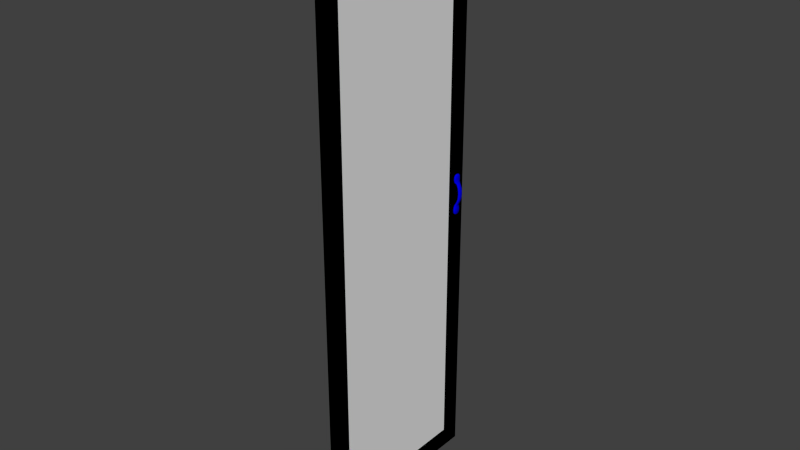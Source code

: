 # Source: wardrobe_door.blend  (saved by Blender 2.73.0; exported with 4.5.12 LTS)
import bpy
from mathutils import Matrix  # noqa: F401  (used for matrix-valued properties, if any)

bpy.ops.wm.read_factory_settings(use_empty=True)
scene = bpy.context.scene
scene.name = 'Scene'

# ---- collections
col_collection_1 = bpy.data.collections.new('Collection 1'); scene.collection.children.link(col_collection_1)

# ---- materials (node trees are filled in below, after node groups)
mat_material_001 = bpy.data.materials.new('Material.001')
mat_material_001.alpha_threshold = 0.0
mat_material_001.roughness = 0.5
mat_material = bpy.data.materials.new('Material')
mat_material.alpha_threshold = 0.0
mat_material.roughness = 0.5

# ---- material node trees
mat_material_001.use_nodes = True; mat_material_001.node_tree.nodes.clear()
_N = mat_material_001.node_tree.nodes; _L = mat_material_001.node_tree.links
n0 = _N.new('ShaderNodeOutputMaterial'); n0.name = 'Material Output'; n0.location = (300, 300)
n1 = _N.new('ShaderNodeBsdfDiffuse'); n1.name = 'Diffuse BSDF'; n1.location = (10, 300)
n1.inputs[0].default_value = (0.0, 4.837e-05, 0.8, 1.0)
_L.new(n1.outputs[0], n0.inputs[0])
n0.is_active_output = True
mat_material.use_nodes = True; mat_material.node_tree.nodes.clear()
_N = mat_material.node_tree.nodes; _L = mat_material.node_tree.links
n0 = _N.new('ShaderNodeOutputMaterial'); n0.name = 'Material Output'; n0.location = (300, 300)
n1 = _N.new('ShaderNodeBsdfDiffuse'); n1.name = 'Diffuse BSDF'; n1.location = (10, 300)
n1.inputs[0].default_value = (0.002494, 0.8, 0.0, 1.0)
_L.new(n1.outputs[0], n0.inputs[0])
n0.is_active_output = True

# ---- world
world_world = bpy.data.worlds.new('World'); scene.world = world_world
world_world.color = (0.05088, 0.05088, 0.05088)
world_world.use_sun_shadow = False
world_world.sun_shadow_jitter_overblur = 0.0
world_world.cycles.sampling_method = 'MANUAL'
world_world.cycles.sample_map_resolution = 256

# ---- meshes
me_cube_000 = bpy.data.meshes.new('Cube.000')
me_cube_000.from_pydata([(1.0, 44.9, 25.0), (1.0, -2.98e-06, 25.0), (1.0, 44.9, 165.0), (1.0, -2.98e-06, 165.0), (0.0, 44.9, 25.0), (0.0, -2.98e-06, 25.0), (0.0, 44.9, 165.0), (0.0, -2.98e-06, 165.0)], [], [(2, 6, 7, 3), (3, 7, 5, 1), (1, 5, 4, 0), (7, 6, 4, 5), (0, 4, 6, 2), (3, 1, 0, 2)])
me_cube_000.use_remesh_preserve_volume = False
me_cube_000.use_remesh_preserve_attributes = False
me_cube_000.use_mirror_vertex_groups = False
me_cube_000.update()
me_cube_001 = bpy.data.meshes.new('Cube.001')
me_cube_001.from_pydata([(1.0, 42.19, 90.15), (1.0, 42.81, 90.15), (1.5, 42.81, 90.15), (1.5, 42.19, 90.15), (1.0, 42.19, 99.85), (1.0, 42.81, 99.85), (1.5, 42.81, 99.85), (1.5, 42.19, 99.85), (1.0, 41.84, 90.46), (1.0, 41.76, 91.16), (1.0, 41.86, 91.86), (1.0, 42.09, 92.32), (1.578, 42.07, 93.25), (1.827, 42.07, 93.95), (1.945, 42.07, 94.65), (1.981, 42.07, 95.35), (1.945, 42.07, 96.05), (1.827, 42.07, 96.75), (1.432, 42.09, 97.68), (1.0, 41.86, 98.14), (1.0, 41.76, 98.84), (1.0, 41.84, 99.54), (1.0, 43.16, 99.54), (1.0, 43.24, 98.84), (1.0, 43.14, 98.14), (1.432, 42.91, 97.68), (1.827, 42.93, 96.75), (1.945, 42.93, 96.05), (1.981, 42.93, 95.35), (1.945, 42.93, 94.65), (1.827, 42.93, 93.95), (1.578, 42.93, 93.25), (1.0, 42.91, 92.32), (1.0, 43.14, 91.86), (1.0, 43.24, 91.16), (1.0, 43.16, 90.46), (1.5, 43.16, 99.54), (1.5, 43.24, 98.84), (1.5, 43.14, 98.14), (1.932, 42.91, 97.68), (2.327, 42.93, 96.75), (2.445, 42.93, 96.05), (2.481, 42.93, 95.35), (2.445, 42.93, 94.65), (2.327, 42.93, 93.95), (2.078, 42.93, 93.25), (1.5, 42.91, 92.32), (1.5, 43.14, 91.86), (1.5, 43.24, 91.16), (1.5, 43.16, 90.46), (1.5, 41.84, 99.54), (1.5, 41.76, 98.84), (1.5, 41.86, 98.14), (1.932, 42.09, 97.68), (2.327, 42.07, 96.75), (2.445, 42.07, 96.05), (2.481, 42.07, 95.35), (2.445, 42.07, 94.65), (2.327, 42.07, 93.95), (2.078, 42.07, 93.25), (1.5, 42.09, 92.32), (1.5, 41.86, 91.86), (1.5, 41.76, 91.16), (1.5, 41.84, 90.46), (1.167, 42.92, 100.0), (1.333, 42.92, 100.0), (1.333, 42.92, 90.0), (1.167, 42.92, 90.0), (1.333, 42.08, 100.0), (1.167, 42.08, 100.0), (1.167, 42.08, 90.0), (1.333, 42.08, 90.0), (1.167, 41.6, 99.54), (1.333, 41.6, 99.54), (1.167, 41.5, 98.84), (1.333, 41.5, 98.84), (1.167, 41.63, 98.14), (1.333, 41.63, 98.14), (1.599, 41.94, 97.68), (1.765, 41.94, 97.68), (1.993, 41.92, 96.75), (2.16, 41.92, 96.75), (2.112, 41.92, 96.05), (2.278, 41.92, 96.05), (2.148, 41.92, 95.35), (2.315, 41.92, 95.35), (2.112, 41.92, 94.65), (2.278, 41.92, 94.65), (1.993, 41.92, 93.95), (2.16, 41.92, 93.95), (1.745, 41.92, 93.25), (1.912, 41.92, 93.25), (1.167, 41.94, 92.32), (1.333, 41.94, 92.32), (1.167, 41.63, 91.86), (1.333, 41.63, 91.86), (1.167, 41.5, 91.16), (1.333, 41.5, 91.16), (1.167, 41.6, 90.46), (1.333, 41.6, 90.46), (1.333, 43.4, 99.54), (1.167, 43.4, 99.54), (1.333, 43.5, 98.84), (1.167, 43.5, 98.84), (1.333, 43.37, 98.14), (1.167, 43.37, 98.14), (1.765, 43.06, 97.68), (1.599, 43.06, 97.68), (2.16, 43.08, 96.75), (1.993, 43.08, 96.75), (2.278, 43.08, 96.05), (2.112, 43.08, 96.05), (2.315, 43.08, 95.35), (2.148, 43.08, 95.35), (2.278, 43.08, 94.65), (2.112, 43.08, 94.65), (2.16, 43.08, 93.95), (1.993, 43.08, 93.95), (1.912, 43.08, 93.25), (1.745, 43.08, 93.25), (1.333, 43.06, 92.32), (1.167, 43.06, 92.32), (1.333, 43.37, 91.86), (1.167, 43.37, 91.86), (1.333, 43.5, 91.16), (1.167, 43.5, 91.16), (1.333, 43.4, 90.46), (1.167, 43.4, 90.46)], [], [(8, 35, 1, 0), (126, 49, 2, 66), (49, 63, 3, 2), (98, 8, 0, 70), (71, 66, 2, 3), (69, 64, 5, 4), (69, 4, 21, 72), (72, 21, 20, 74), (74, 20, 19, 76), (76, 19, 18, 78), (78, 18, 17, 80), (80, 17, 16, 82), (82, 16, 15, 84), (84, 15, 14, 86), (86, 14, 13, 88), (88, 13, 12, 90), (90, 12, 11, 92), (92, 11, 10, 94), (94, 10, 9, 96), (96, 9, 8, 98), (6, 7, 50, 36), (36, 50, 51, 37), (37, 51, 52, 38), (38, 52, 53, 39), (39, 53, 54, 40), (40, 54, 55, 41), (41, 55, 56, 42), (42, 56, 57, 43), (43, 57, 58, 44), (44, 58, 59, 45), (45, 59, 60, 46), (46, 60, 61, 47), (47, 61, 62, 48), (48, 62, 63, 49), (65, 6, 36, 100), (100, 36, 37, 102), (102, 37, 38, 104), (104, 38, 39, 106), (106, 39, 40, 108), (108, 40, 41, 110), (110, 41, 42, 112), (112, 42, 43, 114), (114, 43, 44, 116), (116, 44, 45, 118), (118, 45, 46, 120), (120, 46, 47, 122), (122, 47, 48, 124), (124, 48, 49, 126), (4, 5, 22, 21), (21, 22, 23, 20), (20, 23, 24, 19), (19, 24, 25, 18), (18, 25, 26, 17), (17, 26, 27, 16), (16, 27, 28, 15), (15, 28, 29, 14), (14, 29, 30, 13), (13, 30, 31, 12), (12, 31, 32, 11), (11, 32, 33, 10), (10, 33, 34, 9), (9, 34, 35, 8), (34, 125, 127, 35), (125, 124, 126, 127), (33, 123, 125, 34), (123, 122, 124, 125), (32, 121, 123, 33), (121, 120, 122, 123), (31, 119, 121, 32), (119, 118, 120, 121), (30, 117, 119, 31), (117, 116, 118, 119), (29, 115, 117, 30), (115, 114, 116, 117), (28, 113, 115, 29), (113, 112, 114, 115), (27, 111, 113, 28), (111, 110, 112, 113), (26, 109, 111, 27), (109, 108, 110, 111), (25, 107, 109, 26), (107, 106, 108, 109), (24, 105, 107, 25), (105, 104, 106, 107), (23, 103, 105, 24), (103, 102, 104, 105), (22, 101, 103, 23), (101, 100, 102, 103), (5, 64, 101, 22), (64, 65, 100, 101), (62, 97, 99, 63), (97, 96, 98, 99), (61, 95, 97, 62), (95, 94, 96, 97), (60, 93, 95, 61), (93, 92, 94, 95), (59, 91, 93, 60), (91, 90, 92, 93), (58, 89, 91, 59), (89, 88, 90, 91), (57, 87, 89, 58), (87, 86, 88, 89), (56, 85, 87, 57), (85, 84, 86, 87), (55, 83, 85, 56), (83, 82, 84, 85), (54, 81, 83, 55), (81, 80, 82, 83), (53, 79, 81, 54), (79, 78, 80, 81), (52, 77, 79, 53), (77, 76, 78, 79), (51, 75, 77, 52), (75, 74, 76, 77), (50, 73, 75, 51), (73, 72, 74, 75), (7, 68, 73, 50), (68, 69, 72, 73), (7, 6, 65, 68), (68, 65, 64, 69), (0, 1, 67, 70), (70, 67, 66, 71), (63, 99, 71, 3), (99, 98, 70, 71), (35, 127, 67, 1), (127, 126, 66, 67)])
me_cube_001.polygons.foreach_set('use_smooth', [True] * 126)
_uv = me_cube_001.uv_layers.new(name='UVMap')
_uv.uv.foreach_set('vector', [0.3718, 0.0475, 0.2619, 0.04553, 0.292, 0.01973, 0.3424, 0.02076, 0.1888, 0.05046, 0.1655, 0.05543, 0.1389, 0.0319, 0.1487, 0.01562, 0.1655, 0.05543, 0.06752, 0.05252, 0.09481, 0.03095, 0.1389, 0.0319, 0.3974, 0.04449, 0.3718, 0.0475, 0.3424, 0.02076, 0.3549, 0.002424, 0.08491, 0.01404, 0.1487, 0.01562, 0.1389, 0.0319, 0.09481, 0.03095, 0.3485, 0.9874, 0.2722, 0.985, 0.2851, 0.9657, 0.3369, 0.9678, 0.3485, 0.9874, 0.3369, 0.9678, 0.3685, 0.9423, 0.3948, 0.9466, 0.3948, 0.9466, 0.3685, 0.9423, 0.379, 0.8807, 0.4079, 0.8813, 0.4079, 0.8813, 0.379, 0.8807, 0.3704, 0.8187, 0.3962, 0.8149, 0.3962, 0.8149, 0.3704, 0.8187, 0.359, 0.7556, 0.3796, 0.7481, 0.3796, 0.7481, 0.359, 0.7556, 0.3605, 0.6554, 0.3818, 0.6508, 0.3818, 0.6508, 0.3605, 0.6554, 0.3592, 0.5859, 0.3809, 0.584, 0.3809, 0.584, 0.3592, 0.5859, 0.3586, 0.5176, 0.3805, 0.5175, 0.3805, 0.5175, 0.3586, 0.5176, 0.3584, 0.4493, 0.38, 0.4509, 0.38, 0.4509, 0.3584, 0.4493, 0.3584, 0.3801, 0.3797, 0.3839, 0.3797, 0.3839, 0.3584, 0.3801, 0.3581, 0.3082, 0.3784, 0.3142, 0.3784, 0.3142, 0.3581, 0.3082, 0.3509, 0.2084, 0.3699, 0.2134, 0.3699, 0.2134, 0.3509, 0.2084, 0.3715, 0.1685, 0.3971, 0.1702, 0.3971, 0.1702, 0.3715, 0.1685, 0.3802, 0.1074, 0.4079, 0.1071, 0.4079, 0.1071, 0.3802, 0.1074, 0.3718, 0.0475, 0.3974, 0.04449, 0.1266, 0.9704, 0.08438, 0.9679, 0.05857, 0.945, 0.1531, 0.9502, 0.1531, 0.9502, 0.05857, 0.945, 0.04501, 0.891, 0.1701, 0.895, 0.1701, 0.895, 0.04501, 0.891, 0.04206, 0.8269, 0.1779, 0.8266, 0.1779, 0.8266, 0.04206, 0.8269, 0.06992, 0.7631, 0.1513, 0.7641, 0.1513, 0.7641, 0.06992, 0.7631, 0.07376, 0.6686, 0.1475, 0.6701, 0.1475, 0.6701, 0.07376, 0.6686, 0.07326, 0.6069, 0.1485, 0.608, 0.1485, 0.608, 0.07326, 0.6069, 0.07346, 0.5447, 0.1492, 0.5458, 0.1492, 0.5458, 0.07346, 0.5447, 0.07401, 0.4824, 0.1496, 0.4834, 0.1496, 0.4834, 0.07401, 0.4824, 0.07484, 0.4196, 0.1494, 0.4208, 0.1494, 0.4208, 0.07484, 0.4196, 0.07343, 0.3525, 0.1509, 0.3533, 0.1509, 0.3533, 0.07343, 0.3525, 0.05886, 0.2331, 0.1676, 0.2278, 0.1676, 0.2278, 0.05886, 0.2331, 0.0495, 0.1737, 0.1813, 0.1734, 0.1813, 0.1734, 0.0495, 0.1737, 0.05253, 0.1087, 0.1791, 0.1107, 0.1791, 0.1107, 0.05253, 0.1087, 0.06752, 0.05252, 0.1655, 0.05543, 0.1348, 0.9867, 0.1266, 0.9704, 0.1531, 0.9502, 0.175, 0.9564, 0.175, 0.9564, 0.1531, 0.9502, 0.1701, 0.895, 0.1976, 0.902, 0.1976, 0.902, 0.1701, 0.895, 0.1779, 0.8266, 0.2051, 0.8348, 0.2051, 0.8348, 0.1779, 0.8266, 0.1513, 0.7641, 0.1719, 0.7713, 0.1719, 0.7713, 0.1513, 0.7641, 0.1475, 0.6701, 0.1676, 0.6739, 0.1676, 0.6739, 0.1475, 0.6701, 0.1485, 0.608, 0.169, 0.6101, 0.169, 0.6101, 0.1485, 0.608, 0.1492, 0.5458, 0.17, 0.5459, 0.17, 0.5459, 0.1492, 0.5458, 0.1496, 0.4834, 0.1701, 0.4818, 0.1701, 0.4818, 0.1496, 0.4834, 0.1494, 0.4208, 0.1697, 0.4172, 0.1697, 0.4172, 0.1494, 0.4208, 0.1509, 0.3533, 0.1721, 0.3482, 0.1721, 0.3482, 0.1509, 0.3533, 0.1676, 0.2278, 0.1947, 0.2241, 0.1947, 0.2241, 0.1676, 0.2278, 0.1813, 0.1734, 0.2057, 0.1681, 0.2057, 0.1681, 0.1813, 0.1734, 0.1791, 0.1107, 0.2065, 0.1066, 0.2065, 0.1066, 0.1791, 0.1107, 0.1655, 0.05543, 0.1888, 0.05046, 0.3369, 0.9678, 0.2851, 0.9657, 0.256, 0.9374, 0.3685, 0.9423, 0.3685, 0.9423, 0.256, 0.9374, 0.2497, 0.8762, 0.379, 0.8807, 0.379, 0.8807, 0.2497, 0.8762, 0.2623, 0.8173, 0.3704, 0.8187, 0.3704, 0.8187, 0.2623, 0.8173, 0.276, 0.7581, 0.359, 0.7556, 0.359, 0.7556, 0.276, 0.7581, 0.2751, 0.6571, 0.3605, 0.6554, 0.3605, 0.6554, 0.2751, 0.6571, 0.2756, 0.5871, 0.3592, 0.5859, 0.3592, 0.5859, 0.2756, 0.5871, 0.2755, 0.5186, 0.3586, 0.5176, 0.3586, 0.5176, 0.2755, 0.5186, 0.2749, 0.4503, 0.3584, 0.4493, 0.3584, 0.4493, 0.2749, 0.4503, 0.2742, 0.3813, 0.3584, 0.3801, 0.3584, 0.3801, 0.2742, 0.3813, 0.2742, 0.3093, 0.3581, 0.3082, 0.3581, 0.3082, 0.2742, 0.3093, 0.2809, 0.207, 0.3509, 0.2084, 0.3509, 0.2084, 0.2809, 0.207, 0.2603, 0.1673, 0.3715, 0.1685, 0.3715, 0.1685, 0.2603, 0.1673, 0.2524, 0.1062, 0.3802, 0.1074, 0.3802, 0.1074, 0.2524, 0.1062, 0.2619, 0.04553, 0.3718, 0.0475, 0.2524, 0.1062, 0.2244, 0.1055, 0.2359, 0.04187, 0.2619, 0.04553, 0.2216, 0.1045, 0.2065, 0.1066, 0.1888, 0.05046, 0.2019, 0.04221, 0.2603, 0.1673, 0.2347, 0.1689, 0.2244, 0.1055, 0.2524, 0.1062, 0.2204, 0.1696, 0.2057, 0.1681, 0.2065, 0.1066, 0.2216, 0.1045, 0.2809, 0.207, 0.2618, 0.2121, 0.2347, 0.1689, 0.2603, 0.1673, 0.2128, 0.2217, 0.1947, 0.2241, 0.2057, 0.1681, 0.2204, 0.1696, 0.2742, 0.3093, 0.2537, 0.3154, 0.2618, 0.2121, 0.2809, 0.207, 0.1876, 0.3428, 0.1721, 0.3482, 0.1947, 0.2241, 0.2128, 0.2217, 0.2742, 0.3813, 0.253, 0.3853, 0.2537, 0.3154, 0.2742, 0.3093, 0.1848, 0.4135, 0.1697, 0.4172, 0.1721, 0.3482, 0.1876, 0.3428, 0.2749, 0.4503, 0.2533, 0.4521, 0.253, 0.3853, 0.2742, 0.3813, 0.1855, 0.48, 0.1701, 0.4818, 0.1697, 0.4172, 0.1848, 0.4135, 0.2755, 0.5186, 0.2535, 0.5186, 0.2533, 0.4521, 0.2749, 0.4503, 0.1857, 0.5461, 0.17, 0.5459, 0.1701, 0.4818, 0.1855, 0.48, 0.2756, 0.5871, 0.2539, 0.5853, 0.2535, 0.5186, 0.2755, 0.5186, 0.1844, 0.6121, 0.169, 0.6101, 0.17, 0.5459, 0.1857, 0.5461, 0.2751, 0.6571, 0.2536, 0.6527, 0.2539, 0.5853, 0.2756, 0.5871, 0.1821, 0.678, 0.1676, 0.6739, 0.169, 0.6101, 0.1844, 0.6121, 0.276, 0.7581, 0.2561, 0.7503, 0.2536, 0.6527, 0.2751, 0.6571, 0.1882, 0.7755, 0.1719, 0.7713, 0.1676, 0.6739, 0.1821, 0.678, 0.2623, 0.8173, 0.2379, 0.8124, 0.2561, 0.7503, 0.276, 0.7581, 0.2216, 0.8373, 0.2051, 0.8348, 0.1719, 0.7713, 0.1882, 0.7755, 0.2497, 0.8762, 0.2218, 0.8748, 0.2379, 0.8124, 0.2623, 0.8173, 0.2131, 0.9062, 0.1976, 0.902, 0.2051, 0.8348, 0.2216, 0.8373, 0.256, 0.9374, 0.2295, 0.9395, 0.2218, 0.8748, 0.2497, 0.8762, 0.1867, 0.9661, 0.175, 0.9564, 0.1976, 0.902, 0.2131, 0.9062, 0.2851, 0.9657, 0.2722, 0.985, 0.2295, 0.9395, 0.256, 0.9374, 0.1389, 0.9999, 0.1348, 0.9867, 0.175, 0.9564, 0.1867, 0.9661, 0.05253, 0.1087, 0.02459, 0.1034, 0.04476, 0.04699, 0.06752, 0.05252, 0.02459, 0.1034, 0.008894, 0.1003, 0.03222, 0.03769, 0.04476, 0.04699, 0.0495, 0.1737, 0.02379, 0.1676, 0.02459, 0.1034, 0.05253, 0.1087, 0.02379, 0.1676, 0.007397, 0.1684, 0.008894, 0.1003, 0.02459, 0.1034, 0.05886, 0.2331, 0.03174, 0.2272, 0.02379, 0.1676, 0.0495, 0.1737, 0.03174, 0.2272, 0.01366, 0.2243, 0.007397, 0.1684, 0.02379, 0.1676, 0.07343, 0.3525, 0.05279, 0.3476, 0.03174, 0.2272, 0.05886, 0.2331, 0.05279, 0.3476, 0.03774, 0.3422, 0.01366, 0.2243, 0.03174, 0.2272, 0.07484, 0.4196, 0.0546, 0.4159, 0.05279, 0.3476, 0.07343, 0.3525, 0.0546, 0.4159, 0.03963, 0.4121, 0.03774, 0.3422, 0.05279, 0.3476, 0.07401, 0.4824, 0.05347, 0.4804, 0.0546, 0.4159, 0.07484, 0.4196, 0.05347, 0.4804, 0.03809, 0.4785, 0.03963, 0.4121, 0.0546, 0.4159, 0.07346, 0.5447, 0.05266, 0.5446, 0.05347, 0.4804, 0.07401, 0.4824, 0.05266, 0.5446, 0.03701, 0.5445, 0.03809, 0.4785, 0.05347, 0.4804, 0.07326, 0.6069, 0.05279, 0.6087, 0.05266, 0.5446, 0.07346, 0.5447, 0.05279, 0.6087, 0.03747, 0.6105, 0.03701, 0.5445, 0.05266, 0.5446, 0.07376, 0.6686, 0.05359, 0.6723, 0.05279, 0.6087, 0.07326, 0.6069, 0.05359, 0.6723, 0.03904, 0.6763, 0.03747, 0.6105, 0.05279, 0.6087, 0.06992, 0.7631, 0.04895, 0.7706, 0.05359, 0.6723, 0.07376, 0.6686, 0.04895, 0.7706, 0.03265, 0.7748, 0.03904, 0.6763, 0.05359, 0.6723, 0.04206, 0.8269, 0.01555, 0.8334, 0.04895, 0.7706, 0.06992, 0.7631, 0.01555, 0.8334, 8.993e-05, 0.8352, 0.03265, 0.7748, 0.04895, 0.7706, 0.04501, 0.891, 0.01867, 0.896, 0.01555, 0.8334, 0.04206, 0.8269, 0.01867, 0.896, 0.004493, 0.8986, 8.993e-05, 0.8352, 0.01555, 0.8334, 0.05857, 0.945, 0.03624, 0.9496, 0.01867, 0.896, 0.04501, 0.891, 0.03624, 0.9496, 0.02388, 0.9573, 0.004493, 0.8986, 0.01867, 0.896, 0.08438, 0.9679, 0.0739, 0.9834, 0.03624, 0.9496, 0.05857, 0.945, 0.0739, 0.9834, 0.06768, 0.998, 0.02388, 0.9573, 0.03624, 0.9496, 0.08438, 0.9679, 0.1266, 0.9704, 0.1348, 0.9867, 0.0739, 0.9834, 0.0739, 0.9834, 0.1348, 0.9867, 0.1389, 0.9999, 0.06768, 0.998, 0.3424, 0.02076, 0.292, 0.01973, 0.2805, 8.993e-05, 0.3549, 0.002424, 0.08016, 0.0004656, 0.1549, 8.993e-05, 0.1487, 0.01562, 0.08491, 0.01404, 0.06752, 0.05252, 0.04476, 0.04699, 0.08491, 0.01404, 0.09481, 0.03095, 0.04476, 0.04699, 0.03222, 0.03769, 0.08016, 0.0004656, 0.08491, 0.01404, 0.2619, 0.04553, 0.2359, 0.04187, 0.2805, 8.993e-05, 0.292, 0.01973, 0.2019, 0.04221, 0.1888, 0.05046, 0.1487, 0.01562, 0.1549, 8.993e-05])
me_cube_001.materials.append(mat_material_001)
me_cube_001.use_remesh_preserve_volume = False
me_cube_001.use_remesh_preserve_attributes = False
me_cube_001.use_mirror_vertex_groups = False
me_cube_001.update()
me_cube_002 = bpy.data.meshes.new('Cube.002')
me_cube_002.from_pydata([(1.0, 44.9, 25.0), (1.0, -2.98e-06, 25.0), (1.0, 44.9, 165.0), (1.0, -2.98e-06, 165.0), (0.0, 44.9, 25.0), (0.0, -2.98e-06, 25.0), (0.0, 44.9, 165.0), (0.0, -2.98e-06, 165.0), (1.0, 40.0, 30.0), (1.0, 5.0, 30.0), (1.0, 40.0, 160.0), (1.0, 5.0, 160.0), (0.1, 38.0, 32.0), (0.1, 7.0, 32.0), (0.1, 38.0, 158.0), (0.1, 7.0, 158.0)], [], [(2, 6, 7, 3), (1, 0, 8, 9), (3, 7, 5, 1), (1, 5, 4, 0), (7, 6, 4, 5), (0, 4, 6, 2), (9, 8, 12, 13), (3, 1, 9, 11), (2, 3, 11, 10), (0, 2, 10, 8), (15, 13, 12, 14), (11, 9, 13, 15), (10, 11, 15, 14), (8, 10, 14, 12)])
_uv = me_cube_002.uv_layers.new(name='UVMap')
_uv.uv.foreach_set('vector', [0.332, 0.9764, 0.332, 0.9834, 0.01705, 0.984, 0.01704, 0.9769, 0.01704, 0.007138, 0.332, 0.007131, 0.2981, 0.04177, 0.05151, 0.04196, 0.01704, 0.9769, 0.0001152, 0.9769, 0.0001152, 0.007051, 0.01704, 0.007138, 0.01704, 0.007138, 0.01704, 0.0001237, 0.332, 0.0001152, 0.332, 0.007131, 0.6698, 0.9999, 0.3492, 0.9999, 0.3492, 0.0001152, 0.6698, 0.0001153, 0.332, 0.007131, 0.3489, 0.007219, 0.3489, 0.9764, 0.332, 0.9764, 0.05151, 0.04196, 0.2981, 0.04177, 0.2828, 0.05727, 0.067, 0.05721, 0.01704, 0.9769, 0.01704, 0.007138, 0.05151, 0.04196, 0.05181, 0.9419, 0.332, 0.9764, 0.01704, 0.9769, 0.05181, 0.9419, 0.2984, 0.9419, 0.332, 0.007131, 0.332, 0.9764, 0.2984, 0.9419, 0.2981, 0.04177, 0.0671, 0.9264, 0.067, 0.05721, 0.2828, 0.05727, 0.2829, 0.9267, 0.05181, 0.9419, 0.05151, 0.04196, 0.067, 0.05721, 0.0671, 0.9264, 0.2984, 0.9419, 0.05181, 0.9419, 0.0671, 0.9264, 0.2829, 0.9267, 0.2981, 0.04177, 0.2984, 0.9419, 0.2829, 0.9267, 0.2828, 0.05727])
me_cube_002.materials.append(mat_material)
me_cube_002.use_remesh_preserve_volume = False
me_cube_002.use_remesh_preserve_attributes = False
me_cube_002.use_mirror_vertex_groups = False
me_cube_002.update()

# ---- objects
ob_ubx_door = bpy.data.objects.new('UBX_door', me_cube_000)
ob_handle = bpy.data.objects.new('handle', me_cube_001)
ob_door = bpy.data.objects.new('door', me_cube_002)

# ---- transforms, parenting, visibility, modifiers, constraints
ob_ubx_door.location = (0.0, 0.0, 0.0)
ob_ubx_door.hide_viewport = True
ob_ubx_door.lineart.crease_threshold = 0.0
ob_handle.location = (0.0, 0.0, 0.0)
ob_handle.lineart.crease_threshold = 0.0
ob_door.location = (0.0, 0.0, 0.0)
ob_door.lineart.crease_threshold = 0.0

# ---- collection membership
col_collection_1.objects.link(ob_ubx_door)
col_collection_1.objects.link(ob_handle)
col_collection_1.objects.link(ob_door)

# ---- scene / render settings (as saved in the file)
scene.frame_start = 1; scene.frame_end = 250; scene.frame_set(1)
scene.render.engine = 'CYCLES'
scene.render.resolution_percentage = 50
scene.render.dither_intensity = 0.0
scene.cycles.use_denoising = False
scene.cycles.samples = 10
scene.cycles.sampling_pattern = 'TABULATED_SOBOL'
scene.cycles.light_sampling_threshold = 0.0
scene.cycles.use_adaptive_sampling = False
scene.cycles.use_light_tree = False
scene.cycles.blur_glossy = 0.0
scene.cycles.pixel_filter_type = 'GAUSSIAN'
scene.cycles.sample_clamp_indirect = 0.0
scene.view_settings.view_transform = 'Standard'
bpy.context.view_layer.update()

# ---- added for rendering (the .blend has no active camera and no usable light): camera, sun
cam_auto = bpy.data.cameras.new('AutoCamera')
cam_auto.lens = 50.0
cam_auto.sensor_width = 36.0
cam_auto.clip_end = 2387.66
ob_auto_camera = bpy.data.objects.new('AutoCamera', cam_auto)
scene.collection.objects.link(ob_auto_camera)
ob_auto_camera.location = (137.29, -140.809, 203.84)
ob_auto_camera.rotation_euler = (1.09748, -7.21219e-08, 0.694738)
scene.camera = ob_auto_camera
light_auto_sun = bpy.data.lights.new('AutoSun', 'SUN')
light_auto_sun.energy = 3.0
light_auto_sun.angle = 0.0523599
ob_auto_sun = bpy.data.objects.new('AutoSun', light_auto_sun)
scene.collection.objects.link(ob_auto_sun)
ob_auto_sun.rotation_euler = (0.872665, 0.174533, 0.523599)
bpy.context.view_layer.update()
